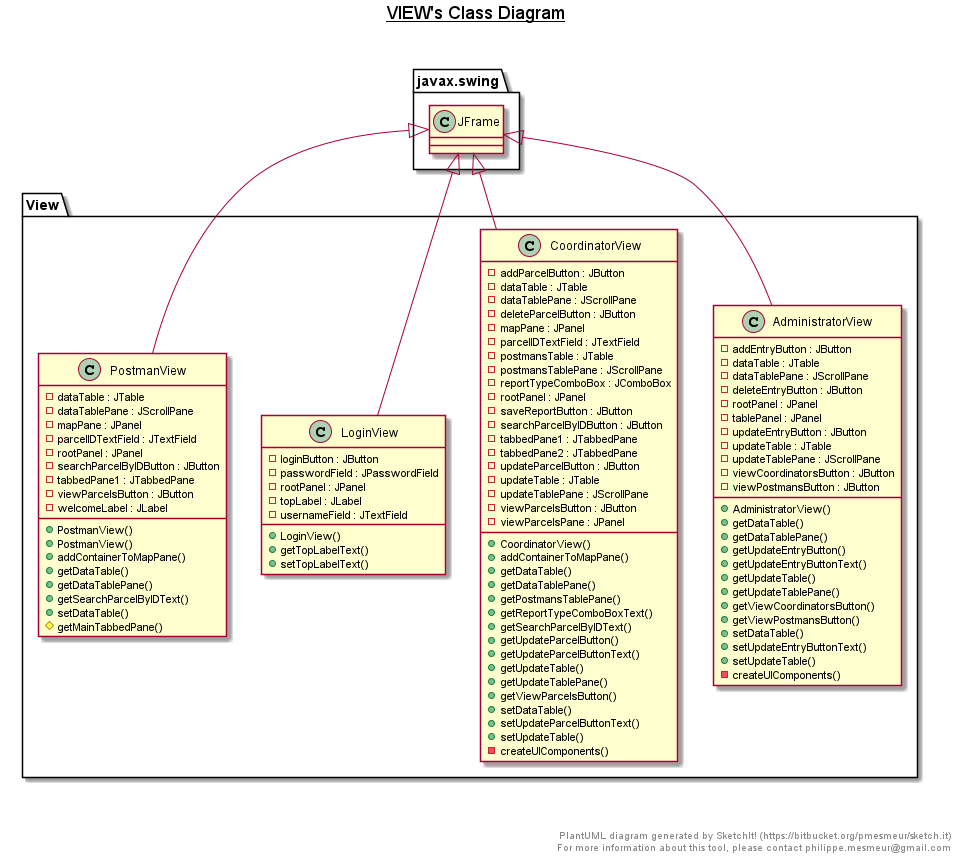

The diagram above was rendered by PlantUML. Its source (embedded in the PNG):
@startuml

title __VIEW's Class Diagram__\n

  namespace View {
    class View.AdministratorView {
        - addEntryButton : JButton
        - dataTable : JTable
        - dataTablePane : JScrollPane
        - deleteEntryButton : JButton
        - rootPanel : JPanel
        - tablePanel : JPanel
        - updateEntryButton : JButton
        - updateTable : JTable
        - updateTablePane : JScrollPane
        - viewCoordinatorsButton : JButton
        - viewPostmansButton : JButton
        + AdministratorView()
        + getDataTable()
        + getDataTablePane()
        + getUpdateEntryButton()
        + getUpdateEntryButtonText()
        + getUpdateTable()
        + getUpdateTablePane()
        + getViewCoordinatorsButton()
        + getViewPostmansButton()
        + setDataTable()
        + setUpdateEntryButtonText()
        + setUpdateTable()
        - createUIComponents()
    }
  }
  

  namespace View {
    class View.CoordinatorView {
        - addParcelButton : JButton
        - dataTable : JTable
        - dataTablePane : JScrollPane
        - deleteParcelButton : JButton
        - mapPane : JPanel
        - parcelIDTextField : JTextField
        - postmansTable : JTable
        - postmansTablePane : JScrollPane
        - reportTypeComboBox : JComboBox
        - rootPanel : JPanel
        - saveReportButton : JButton
        - searchParcelByIDButton : JButton
        - tabbedPane1 : JTabbedPane
        - tabbedPane2 : JTabbedPane
        - updateParcelButton : JButton
        - updateTable : JTable
        - updateTablePane : JScrollPane
        - viewParcelsButton : JButton
        - viewParcelsPane : JPanel
        + CoordinatorView()
        + addContainerToMapPane()
        + getDataTable()
        + getDataTablePane()
        + getPostmansTablePane()
        + getReportTypeComboBoxText()
        + getSearchParcelByIDText()
        + getUpdateParcelButton()
        + getUpdateParcelButtonText()
        + getUpdateTable()
        + getUpdateTablePane()
        + getViewParcelsButton()
        + setDataTable()
        + setUpdateParcelButtonText()
        + setUpdateTable()
        - createUIComponents()
    }
  }
  

  namespace View {
    class View.LoginView {
        - loginButton : JButton
        - passwordField : JPasswordField
        - rootPanel : JPanel
        - topLabel : JLabel
        - usernameField : JTextField
        + LoginView()
        + getTopLabelText()
        + setTopLabelText()
    }
  }
  

  namespace View {
    class View.PostmanView {
        - dataTable : JTable
        - dataTablePane : JScrollPane
        - mapPane : JPanel
        - parcelIDTextField : JTextField
        - rootPanel : JPanel
        - searchParcelByIDButton : JButton
        - tabbedPane1 : JTabbedPane
        - viewParcelsButton : JButton
        - welcomeLabel : JLabel
        + PostmanView()
        + PostmanView()
        + addContainerToMapPane()
        + getDataTable()
        + getDataTablePane()
        + getSearchParcelByIDText()
        + setDataTable()
        # getMainTabbedPane()
    }
  }
  

  View.AdministratorView -up-|> javax.swing.JFrame
  View.CoordinatorView -up-|> javax.swing.JFrame
  View.LoginView -up-|> javax.swing.JFrame
  View.PostmanView -up-|> javax.swing.JFrame


right footer


PlantUML diagram generated by SketchIt! (https://bitbucket.org/pmesmeur/sketch.it)
For more information about this tool, please contact philippe.mesmeur@gmail.com
endfooter

@enduml